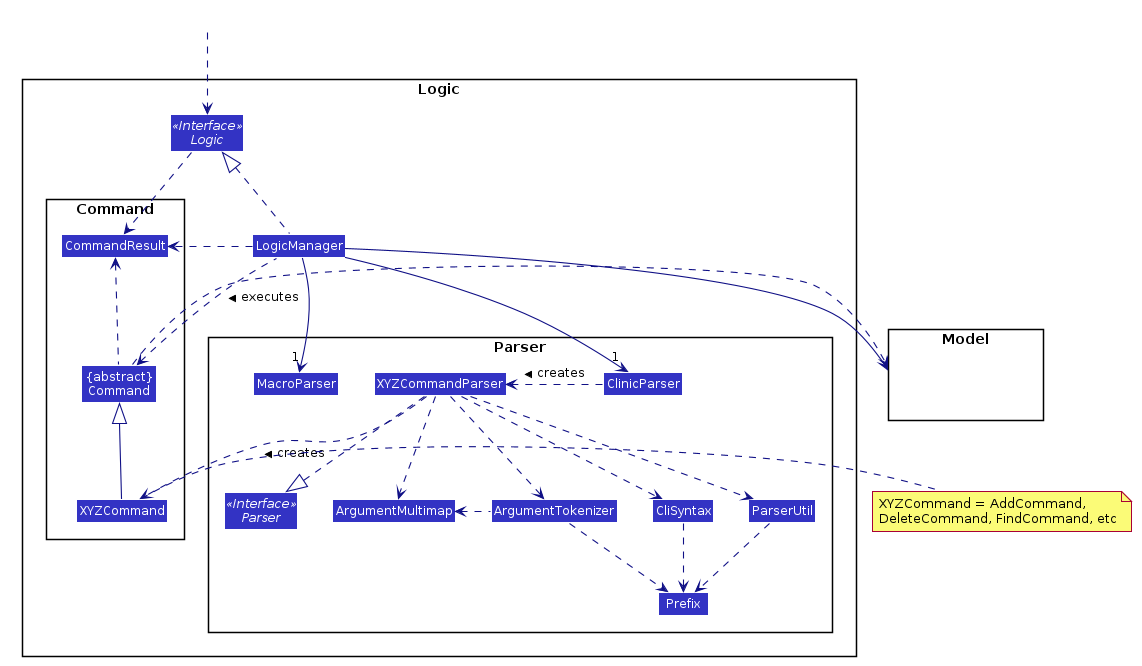

The diagram above was rendered by PlantUML. Its source (embedded in the PNG):
@startuml








skinparam BackgroundColor #FFFFFFF

skinparam Shadowing false

skinparam Class {
    FontColor #FFFFFF
    BorderThickness 1
    BorderColor #FFFFFF
    StereotypeFontColor #FFFFFF
    FontName Arial
}

skinparam Actor {
    BorderColor #000000
    Color #000000
    FontName Arial
}

skinparam Sequence {
    MessageAlign center
    BoxFontSize 15
    BoxPadding 0
    BoxFontColor #FFFFFF
    FontName Arial
}

skinparam Participant {
    FontColor #FFFFFFF
    Padding 20
}

skinparam MinClassWidth 50
skinparam ParticipantPadding 10
skinparam Shadowing false
skinparam DefaultTextAlignment center
skinparam packageStyle Rectangle

hide footbox
hide members
hide circle
skinparam arrowThickness 1.1
skinparam arrowColor #101086
skinparam classBackgroundColor #3333C4

package Logic {

package Parser {
Interface Parser <<Interface>>
Class MacroParser
Class ClinicParser
Class XYZCommandParser
Class CliSyntax
Class ParserUtil
Class ArgumentMultimap
Class ArgumentTokenizer
Class Prefix
}

package Command {
Class XYZCommand
Class CommandResult
Class "{abstract}\nCommand" as Command
}

Interface Logic <<Interface>>
Class LogicManager
}

package Model{
Class HiddenModel #FFFFFF
}

Class HiddenOutside #FFFFFF
HiddenOutside ..> Logic

LogicManager .up.|> Logic
LogicManager -->"1" MacroParser
LogicManager -->"1" ClinicParser
ClinicParser .left.> XYZCommandParser: creates >

XYZCommandParser ..> XYZCommand : creates >
XYZCommandParser ..|> Parser
XYZCommandParser ..> ArgumentMultimap
XYZCommandParser ..> ArgumentTokenizer
ArgumentTokenizer .left.> ArgumentMultimap
XYZCommandParser ..> CliSyntax
CliSyntax ..> Prefix
XYZCommandParser ..> ParserUtil
ParserUtil .down.> Prefix
ArgumentTokenizer .down.> Prefix
XYZCommand -up-|> Command
LogicManager .left.> Command : executes >

LogicManager --> Model
Command .right.> Model
note right of XYZCommand: XYZCommand = AddCommand, \nDeleteCommand, FindCommand, etc

Logic ..> CommandResult
LogicManager .down.> CommandResult
Command .up.> CommandResult
CommandResult -[hidden]-> Parser
@enduml